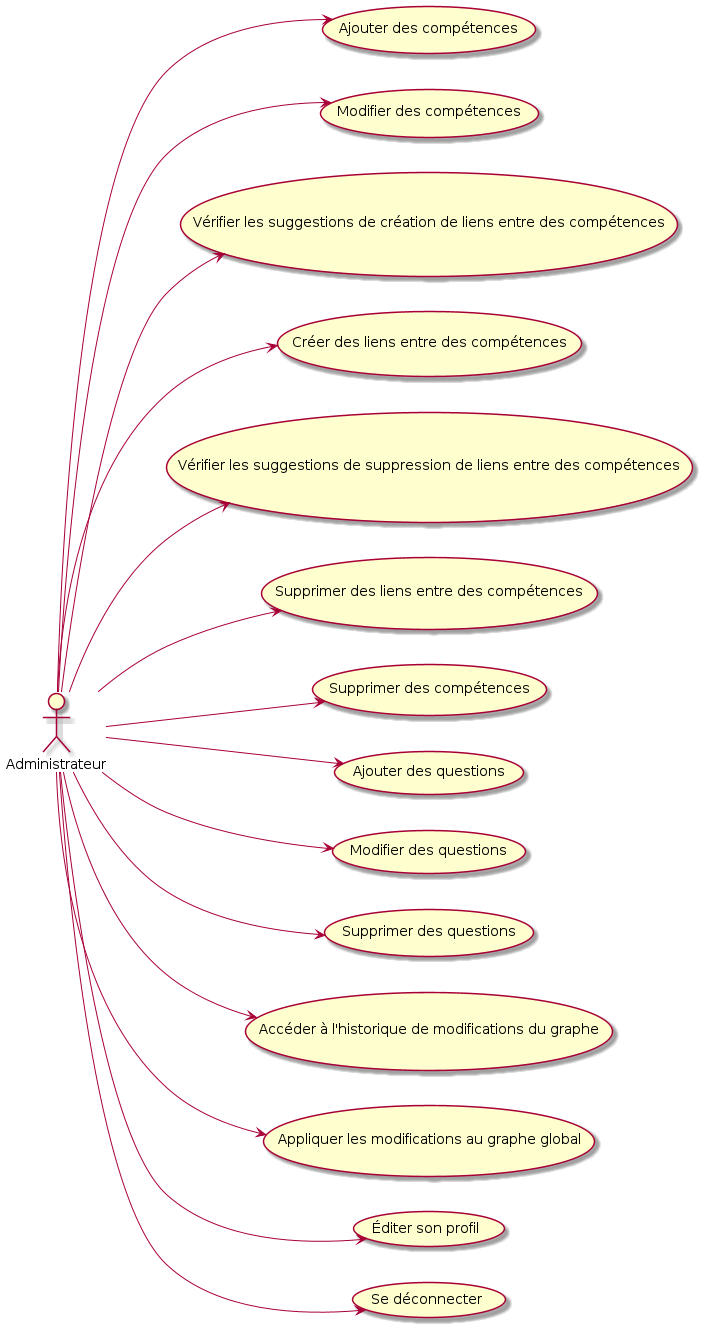

The diagram above was rendered by PlantUML. Its source (embedded in the PNG):
@startuml "Diagramme de cas d'utilisation administrateur"
left to right direction

actor "Administrateur" as admin

usecase "Ajouter des compétences" as UC1
usecase "Modifier des compétences" as UC2
usecase "Vérifier les suggestions de création de liens entre des compétences" as UC4
usecase "Créer des liens entre des compétences" as UC5
usecase "Vérifier les suggestions de suppression de liens entre des compétences" as UC6
usecase "Supprimer des liens entre des compétences" as UC7
usecase "Supprimer des compétences" as UC8
usecase "Ajouter des questions" as UC9
usecase "Modifier des questions" as UC10
usecase "Supprimer des questions" as UC11
usecase "Accéder à l'historique de modifications du graphe" as UC12
usecase "Appliquer les modifications au graphe global" as UC13
usecase "Éditer son profil" as UC14
usecase "Se déconnecter" as UC15

admin --> UC1
admin --> UC2
' admin --> UC3
admin --> UC4
admin --> UC5
admin --> UC6
admin --> UC7
admin --> UC8
admin --> UC9
admin --> UC10
admin --> UC11
admin --> UC12
admin --> UC13
admin --> UC14
admin --> UC15

@enduml